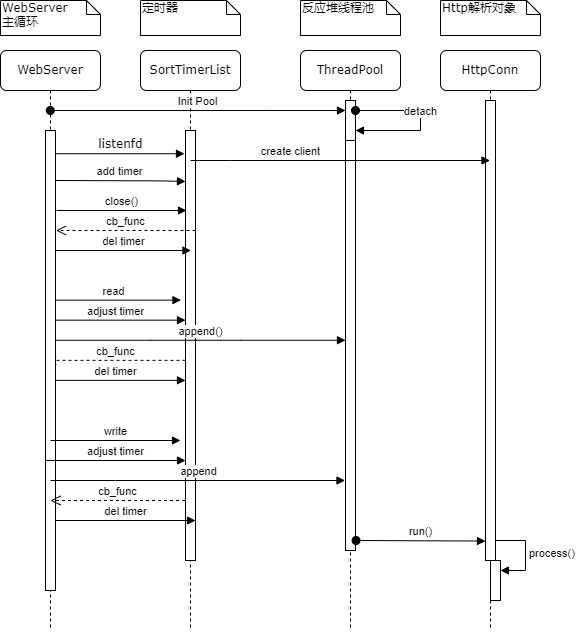

The diagram above was exported from draw.io. Its source (the exported page's mxGraphModel, read from the mxfile embedded in the PNG):
<mxGraphModel dx="989" dy="514" grid="1" gridSize="10" guides="1" tooltips="1" connect="1" arrows="1" fold="1" page="1" pageScale="1" pageWidth="1100" pageHeight="850" background="none" math="0" shadow="0">
  <root>
    <mxCell id="0" />
    <mxCell id="1" parent="0" />
    <mxCell id="7baba1c4bc27f4b0-2" value="SortTimerList" style="shape=umlLifeline;perimeter=lifelinePerimeter;whiteSpace=wrap;html=1;container=1;collapsible=0;recursiveResize=0;outlineConnect=0;rounded=1;shadow=0;comic=0;labelBackgroundColor=none;strokeWidth=1;fontFamily=Verdana;fontSize=12;align=center;" parent="1" vertex="1">
      <mxGeometry x="240" y="80" width="100" height="580" as="geometry" />
    </mxCell>
    <mxCell id="7baba1c4bc27f4b0-10" value="" style="html=1;points=[];perimeter=orthogonalPerimeter;rounded=0;shadow=0;comic=0;labelBackgroundColor=none;strokeWidth=1;fontFamily=Verdana;fontSize=12;align=center;" parent="7baba1c4bc27f4b0-2" vertex="1">
      <mxGeometry x="45" y="80" width="10" height="430" as="geometry" />
    </mxCell>
    <mxCell id="WXCWBiG3HATtKlXlgVtd-11" value="append()" style="html=1;verticalAlign=bottom;endArrow=block;curved=0;rounded=0;" edge="1" parent="7baba1c4bc27f4b0-2">
      <mxGeometry width="80" relative="1" as="geometry">
        <mxPoint x="-85" y="289.76" as="sourcePoint" />
        <mxPoint x="205" y="289.76" as="targetPoint" />
        <Array as="points">
          <mxPoint x="10" y="289.76" />
          <mxPoint x="100" y="289.76" />
        </Array>
      </mxGeometry>
    </mxCell>
    <mxCell id="WXCWBiG3HATtKlXlgVtd-8" value="close()" style="html=1;verticalAlign=bottom;endArrow=block;curved=0;rounded=0;" edge="1" parent="7baba1c4bc27f4b0-2">
      <mxGeometry width="80" relative="1" as="geometry">
        <mxPoint x="-84" y="160" as="sourcePoint" />
        <mxPoint x="46" y="160" as="targetPoint" />
      </mxGeometry>
    </mxCell>
    <mxCell id="WXCWBiG3HATtKlXlgVtd-27" value="del timer" style="html=1;verticalAlign=bottom;endArrow=block;curved=0;rounded=0;entryX=-0.1;entryY=0.193;entryDx=0;entryDy=0;entryPerimeter=0;" edge="1" parent="7baba1c4bc27f4b0-2" source="7baba1c4bc27f4b0-9">
      <mxGeometry width="80" relative="1" as="geometry">
        <mxPoint x="-78" y="200.52" as="sourcePoint" />
        <mxPoint x="50.5" y="200.00000000000003" as="targetPoint" />
      </mxGeometry>
    </mxCell>
    <mxCell id="WXCWBiG3HATtKlXlgVtd-33" value="cb_func" style="html=1;verticalAlign=bottom;endArrow=open;dashed=1;endSize=8;curved=0;rounded=0;" edge="1" parent="7baba1c4bc27f4b0-2">
      <mxGeometry relative="1" as="geometry">
        <mxPoint x="55.000000000000114" y="180" as="sourcePoint" />
        <mxPoint x="-84.5" y="180" as="targetPoint" />
      </mxGeometry>
    </mxCell>
    <mxCell id="WXCWBiG3HATtKlXlgVtd-24" value="del timer" style="html=1;verticalAlign=bottom;endArrow=block;curved=0;rounded=0;" edge="1" parent="7baba1c4bc27f4b0-2">
      <mxGeometry width="80" relative="1" as="geometry">
        <mxPoint x="-94.5" y="329.86" as="sourcePoint" />
        <mxPoint x="45" y="329.86" as="targetPoint" />
      </mxGeometry>
    </mxCell>
    <mxCell id="WXCWBiG3HATtKlXlgVtd-23" value="adjust timer" style="html=1;verticalAlign=bottom;endArrow=block;curved=0;rounded=0;" edge="1" parent="7baba1c4bc27f4b0-2">
      <mxGeometry width="80" relative="1" as="geometry">
        <mxPoint x="-94.5" y="269.66" as="sourcePoint" />
        <mxPoint x="45" y="269.66" as="targetPoint" />
      </mxGeometry>
    </mxCell>
    <mxCell id="WXCWBiG3HATtKlXlgVtd-9" value="read" style="html=1;verticalAlign=bottom;endArrow=block;curved=0;rounded=0;" edge="1" parent="7baba1c4bc27f4b0-2">
      <mxGeometry x="0.0037" width="80" relative="1" as="geometry">
        <mxPoint x="-94.39999999999998" y="249.66000000000003" as="sourcePoint" />
        <mxPoint x="40.5" y="249.66000000000003" as="targetPoint" />
        <Array as="points">
          <mxPoint x="-34.5" y="249.66000000000003" />
        </Array>
        <mxPoint as="offset" />
      </mxGeometry>
    </mxCell>
    <mxCell id="WXCWBiG3HATtKlXlgVtd-34" value="cb_func" style="html=1;verticalAlign=bottom;endArrow=open;dashed=1;endSize=8;curved=0;rounded=0;" edge="1" parent="7baba1c4bc27f4b0-2">
      <mxGeometry relative="1" as="geometry">
        <mxPoint x="45.000000000000114" y="309.86" as="sourcePoint" />
        <mxPoint x="-94.5" y="309.86" as="targetPoint" />
      </mxGeometry>
    </mxCell>
    <mxCell id="WXCWBiG3HATtKlXlgVtd-28" value="add timer" style="html=1;verticalAlign=bottom;endArrow=block;curved=0;rounded=0;entryX=0.06;entryY=0.106;entryDx=0;entryDy=0;entryPerimeter=0;exitX=0.819;exitY=0.097;exitDx=0;exitDy=0;exitPerimeter=0;" edge="1" parent="7baba1c4bc27f4b0-2">
      <mxGeometry width="80" relative="1" as="geometry">
        <mxPoint x="-87.40999999999994" y="130" as="sourcePoint" />
        <mxPoint x="45" y="130.96000000000004" as="targetPoint" />
        <Array as="points">
          <mxPoint x="19.399999999999977" y="130.38" />
        </Array>
      </mxGeometry>
    </mxCell>
    <mxCell id="WXCWBiG3HATtKlXlgVtd-26" value="del timer" style="html=1;verticalAlign=bottom;endArrow=block;curved=0;rounded=0;" edge="1" parent="7baba1c4bc27f4b0-2">
      <mxGeometry width="80" relative="1" as="geometry">
        <mxPoint x="-84.5" y="470" as="sourcePoint" />
        <mxPoint x="55" y="470" as="targetPoint" />
      </mxGeometry>
    </mxCell>
    <mxCell id="7baba1c4bc27f4b0-3" value="ThreadPool" style="shape=umlLifeline;perimeter=lifelinePerimeter;whiteSpace=wrap;html=1;container=1;collapsible=0;recursiveResize=0;outlineConnect=0;rounded=1;shadow=0;comic=0;labelBackgroundColor=none;strokeWidth=1;fontFamily=Verdana;fontSize=12;align=center;" parent="1" vertex="1">
      <mxGeometry x="400" y="80" width="100" height="580" as="geometry" />
    </mxCell>
    <mxCell id="7baba1c4bc27f4b0-13" value="" style="html=1;points=[];perimeter=orthogonalPerimeter;rounded=0;shadow=0;comic=0;labelBackgroundColor=none;strokeWidth=1;fontFamily=Verdana;fontSize=12;align=center;" parent="7baba1c4bc27f4b0-3" vertex="1">
      <mxGeometry x="45" y="90" width="10" height="410" as="geometry" />
    </mxCell>
    <mxCell id="WXCWBiG3HATtKlXlgVtd-3" value="" style="html=1;points=[[0,0,0,0,5],[0,1,0,0,-5],[1,0,0,0,5],[1,1,0,0,-5]];perimeter=orthogonalPerimeter;outlineConnect=0;targetShapes=umlLifeline;portConstraint=eastwest;newEdgeStyle={&quot;curved&quot;:0,&quot;rounded&quot;:0};" vertex="1" parent="7baba1c4bc27f4b0-3">
      <mxGeometry x="45" y="50" width="10" height="40" as="geometry" />
    </mxCell>
    <mxCell id="WXCWBiG3HATtKlXlgVtd-7" value="detach" style="html=1;verticalAlign=bottom;startArrow=oval;endArrow=block;startSize=8;curved=0;rounded=0;" edge="1" target="WXCWBiG3HATtKlXlgVtd-3" parent="7baba1c4bc27f4b0-3" source="WXCWBiG3HATtKlXlgVtd-3">
      <mxGeometry x="0.0037" relative="1" as="geometry">
        <mxPoint x="115" y="55" as="sourcePoint" />
        <mxPoint x="185" y="70" as="targetPoint" />
        <Array as="points">
          <mxPoint x="120" y="70" />
        </Array>
        <mxPoint as="offset" />
      </mxGeometry>
    </mxCell>
    <mxCell id="7baba1c4bc27f4b0-4" value="HttpConn" style="shape=umlLifeline;perimeter=lifelinePerimeter;whiteSpace=wrap;html=1;container=1;collapsible=0;recursiveResize=0;outlineConnect=0;rounded=1;shadow=0;comic=0;labelBackgroundColor=none;strokeWidth=1;fontFamily=Verdana;fontSize=12;align=center;" parent="1" vertex="1">
      <mxGeometry x="540" y="80" width="100" height="580" as="geometry" />
    </mxCell>
    <mxCell id="7baba1c4bc27f4b0-8" value="WebServer" style="shape=umlLifeline;perimeter=lifelinePerimeter;whiteSpace=wrap;html=1;container=1;collapsible=0;recursiveResize=0;outlineConnect=0;rounded=1;shadow=0;comic=0;labelBackgroundColor=none;strokeWidth=1;fontFamily=Verdana;fontSize=12;align=center;" parent="1" vertex="1">
      <mxGeometry x="100" y="80" width="100" height="580" as="geometry" />
    </mxCell>
    <mxCell id="7baba1c4bc27f4b0-9" value="" style="html=1;points=[];perimeter=orthogonalPerimeter;rounded=0;shadow=0;comic=0;labelBackgroundColor=none;strokeWidth=1;fontFamily=Verdana;fontSize=12;align=center;" parent="7baba1c4bc27f4b0-8" vertex="1">
      <mxGeometry x="45" y="80" width="10" height="460" as="geometry" />
    </mxCell>
    <mxCell id="WXCWBiG3HATtKlXlgVtd-35" value="cb_func" style="html=1;verticalAlign=bottom;endArrow=open;dashed=1;endSize=8;curved=0;rounded=0;" edge="1" parent="7baba1c4bc27f4b0-8">
      <mxGeometry relative="1" as="geometry">
        <mxPoint x="184.5000000000001" y="450" as="sourcePoint" />
        <mxPoint x="50" y="450" as="targetPoint" />
      </mxGeometry>
    </mxCell>
    <mxCell id="WXCWBiG3HATtKlXlgVtd-19" value="write" style="html=1;verticalAlign=bottom;endArrow=block;curved=0;rounded=0;" edge="1" parent="7baba1c4bc27f4b0-8">
      <mxGeometry width="80" relative="1" as="geometry">
        <mxPoint x="50" y="390" as="sourcePoint" />
        <mxPoint x="180" y="390" as="targetPoint" />
      </mxGeometry>
    </mxCell>
    <mxCell id="WXCWBiG3HATtKlXlgVtd-25" value="adjust timer" style="html=1;verticalAlign=bottom;endArrow=block;curved=0;rounded=0;" edge="1" parent="7baba1c4bc27f4b0-8">
      <mxGeometry width="80" relative="1" as="geometry">
        <mxPoint x="45" y="410" as="sourcePoint" />
        <mxPoint x="185" y="410" as="targetPoint" />
      </mxGeometry>
    </mxCell>
    <mxCell id="WXCWBiG3HATtKlXlgVtd-21" value="append" style="html=1;verticalAlign=bottom;endArrow=block;curved=0;rounded=0;" edge="1" parent="7baba1c4bc27f4b0-8">
      <mxGeometry width="80" relative="1" as="geometry">
        <mxPoint x="50" y="430" as="sourcePoint" />
        <mxPoint x="344.5" y="430" as="targetPoint" />
        <Array as="points">
          <mxPoint x="115" y="430" />
        </Array>
      </mxGeometry>
    </mxCell>
    <mxCell id="7baba1c4bc27f4b0-16" value="" style="html=1;points=[];perimeter=orthogonalPerimeter;rounded=0;shadow=0;comic=0;labelBackgroundColor=none;strokeWidth=1;fontFamily=Verdana;fontSize=12;align=center;" parent="1" vertex="1">
      <mxGeometry x="585" y="130" width="10" height="460" as="geometry" />
    </mxCell>
    <mxCell id="7baba1c4bc27f4b0-11" value="listenfd" style="html=1;verticalAlign=bottom;endArrow=block;entryX=-0.1;entryY=0.054;labelBackgroundColor=none;fontFamily=Verdana;fontSize=12;edgeStyle=elbowEdgeStyle;elbow=vertical;entryDx=0;entryDy=0;entryPerimeter=0;" parent="1" source="7baba1c4bc27f4b0-9" target="7baba1c4bc27f4b0-10" edge="1">
      <mxGeometry x="0.0071" relative="1" as="geometry">
        <mxPoint x="220" y="190" as="sourcePoint" />
        <mxPoint as="offset" />
      </mxGeometry>
    </mxCell>
    <mxCell id="7baba1c4bc27f4b0-40" value="WebServer&lt;div&gt;主循环&lt;/div&gt;" style="shape=note;whiteSpace=wrap;html=1;size=14;verticalAlign=top;align=left;spacingTop=-6;rounded=0;shadow=0;comic=0;labelBackgroundColor=none;strokeWidth=1;fontFamily=Verdana;fontSize=12" parent="1" vertex="1">
      <mxGeometry x="100" y="30" width="100" height="35" as="geometry" />
    </mxCell>
    <mxCell id="7baba1c4bc27f4b0-41" value="定时器" style="shape=note;whiteSpace=wrap;html=1;size=14;verticalAlign=top;align=left;spacingTop=-6;rounded=0;shadow=0;comic=0;labelBackgroundColor=none;strokeWidth=1;fontFamily=Verdana;fontSize=12" parent="1" vertex="1">
      <mxGeometry x="240" y="30" width="100" height="35" as="geometry" />
    </mxCell>
    <mxCell id="7baba1c4bc27f4b0-42" value="反应堆线程池" style="shape=note;whiteSpace=wrap;html=1;size=14;verticalAlign=top;align=left;spacingTop=-6;rounded=0;shadow=0;comic=0;labelBackgroundColor=none;strokeWidth=1;fontFamily=Verdana;fontSize=12" parent="1" vertex="1">
      <mxGeometry x="400" y="30" width="100" height="35" as="geometry" />
    </mxCell>
    <mxCell id="7baba1c4bc27f4b0-43" value="Http解析对象" style="shape=note;whiteSpace=wrap;html=1;size=14;verticalAlign=top;align=left;spacingTop=-6;rounded=0;shadow=0;comic=0;labelBackgroundColor=none;strokeWidth=1;fontFamily=Verdana;fontSize=12" parent="1" vertex="1">
      <mxGeometry x="540" y="30" width="100" height="35" as="geometry" />
    </mxCell>
    <mxCell id="WXCWBiG3HATtKlXlgVtd-4" value="Init Pool" style="html=1;verticalAlign=bottom;startArrow=oval;endArrow=block;startSize=8;curved=0;rounded=0;" edge="1" target="WXCWBiG3HATtKlXlgVtd-3" parent="1" source="7baba1c4bc27f4b0-8">
      <mxGeometry relative="1" as="geometry">
        <mxPoint x="375" y="145" as="sourcePoint" />
        <mxPoint x="440" y="140" as="targetPoint" />
        <Array as="points">
          <mxPoint x="370" y="140" />
        </Array>
      </mxGeometry>
    </mxCell>
    <mxCell id="WXCWBiG3HATtKlXlgVtd-12" value="run()" style="html=1;verticalAlign=bottom;startArrow=oval;startFill=1;endArrow=block;startSize=8;curved=0;rounded=0;entryX=-0.057;entryY=0.614;entryDx=0;entryDy=0;entryPerimeter=0;" edge="1" parent="1">
      <mxGeometry width="60" relative="1" as="geometry">
        <mxPoint x="455.57" y="570" as="sourcePoint" />
        <mxPoint x="585" y="570.5600000000001" as="targetPoint" />
      </mxGeometry>
    </mxCell>
    <mxCell id="WXCWBiG3HATtKlXlgVtd-29" value="create client" style="html=1;verticalAlign=bottom;endArrow=block;curved=0;rounded=0;" edge="1" parent="1">
      <mxGeometry x="-0.3322" width="80" relative="1" as="geometry">
        <mxPoint x="290" y="190" as="sourcePoint" />
        <mxPoint x="589.5" y="190" as="targetPoint" />
        <Array as="points">
          <mxPoint x="330" y="190" />
        </Array>
        <mxPoint as="offset" />
      </mxGeometry>
    </mxCell>
    <mxCell id="WXCWBiG3HATtKlXlgVtd-38" value="" style="html=1;points=[[0,0,0,0,5],[0,1,0,0,-5],[1,0,0,0,5],[1,1,0,0,-5]];perimeter=orthogonalPerimeter;outlineConnect=0;targetShapes=umlLifeline;portConstraint=eastwest;newEdgeStyle={&quot;curved&quot;:0,&quot;rounded&quot;:0};" vertex="1" parent="1">
      <mxGeometry x="590" y="590" width="10" height="40" as="geometry" />
    </mxCell>
    <mxCell id="WXCWBiG3HATtKlXlgVtd-39" value="process()" style="html=1;align=left;spacingLeft=2;endArrow=block;rounded=0;edgeStyle=orthogonalEdgeStyle;curved=0;rounded=0;" edge="1" target="WXCWBiG3HATtKlXlgVtd-38" parent="1">
      <mxGeometry relative="1" as="geometry">
        <mxPoint x="595" y="570" as="sourcePoint" />
        <Array as="points">
          <mxPoint x="625" y="600" />
        </Array>
      </mxGeometry>
    </mxCell>
  </root>
</mxGraphModel>